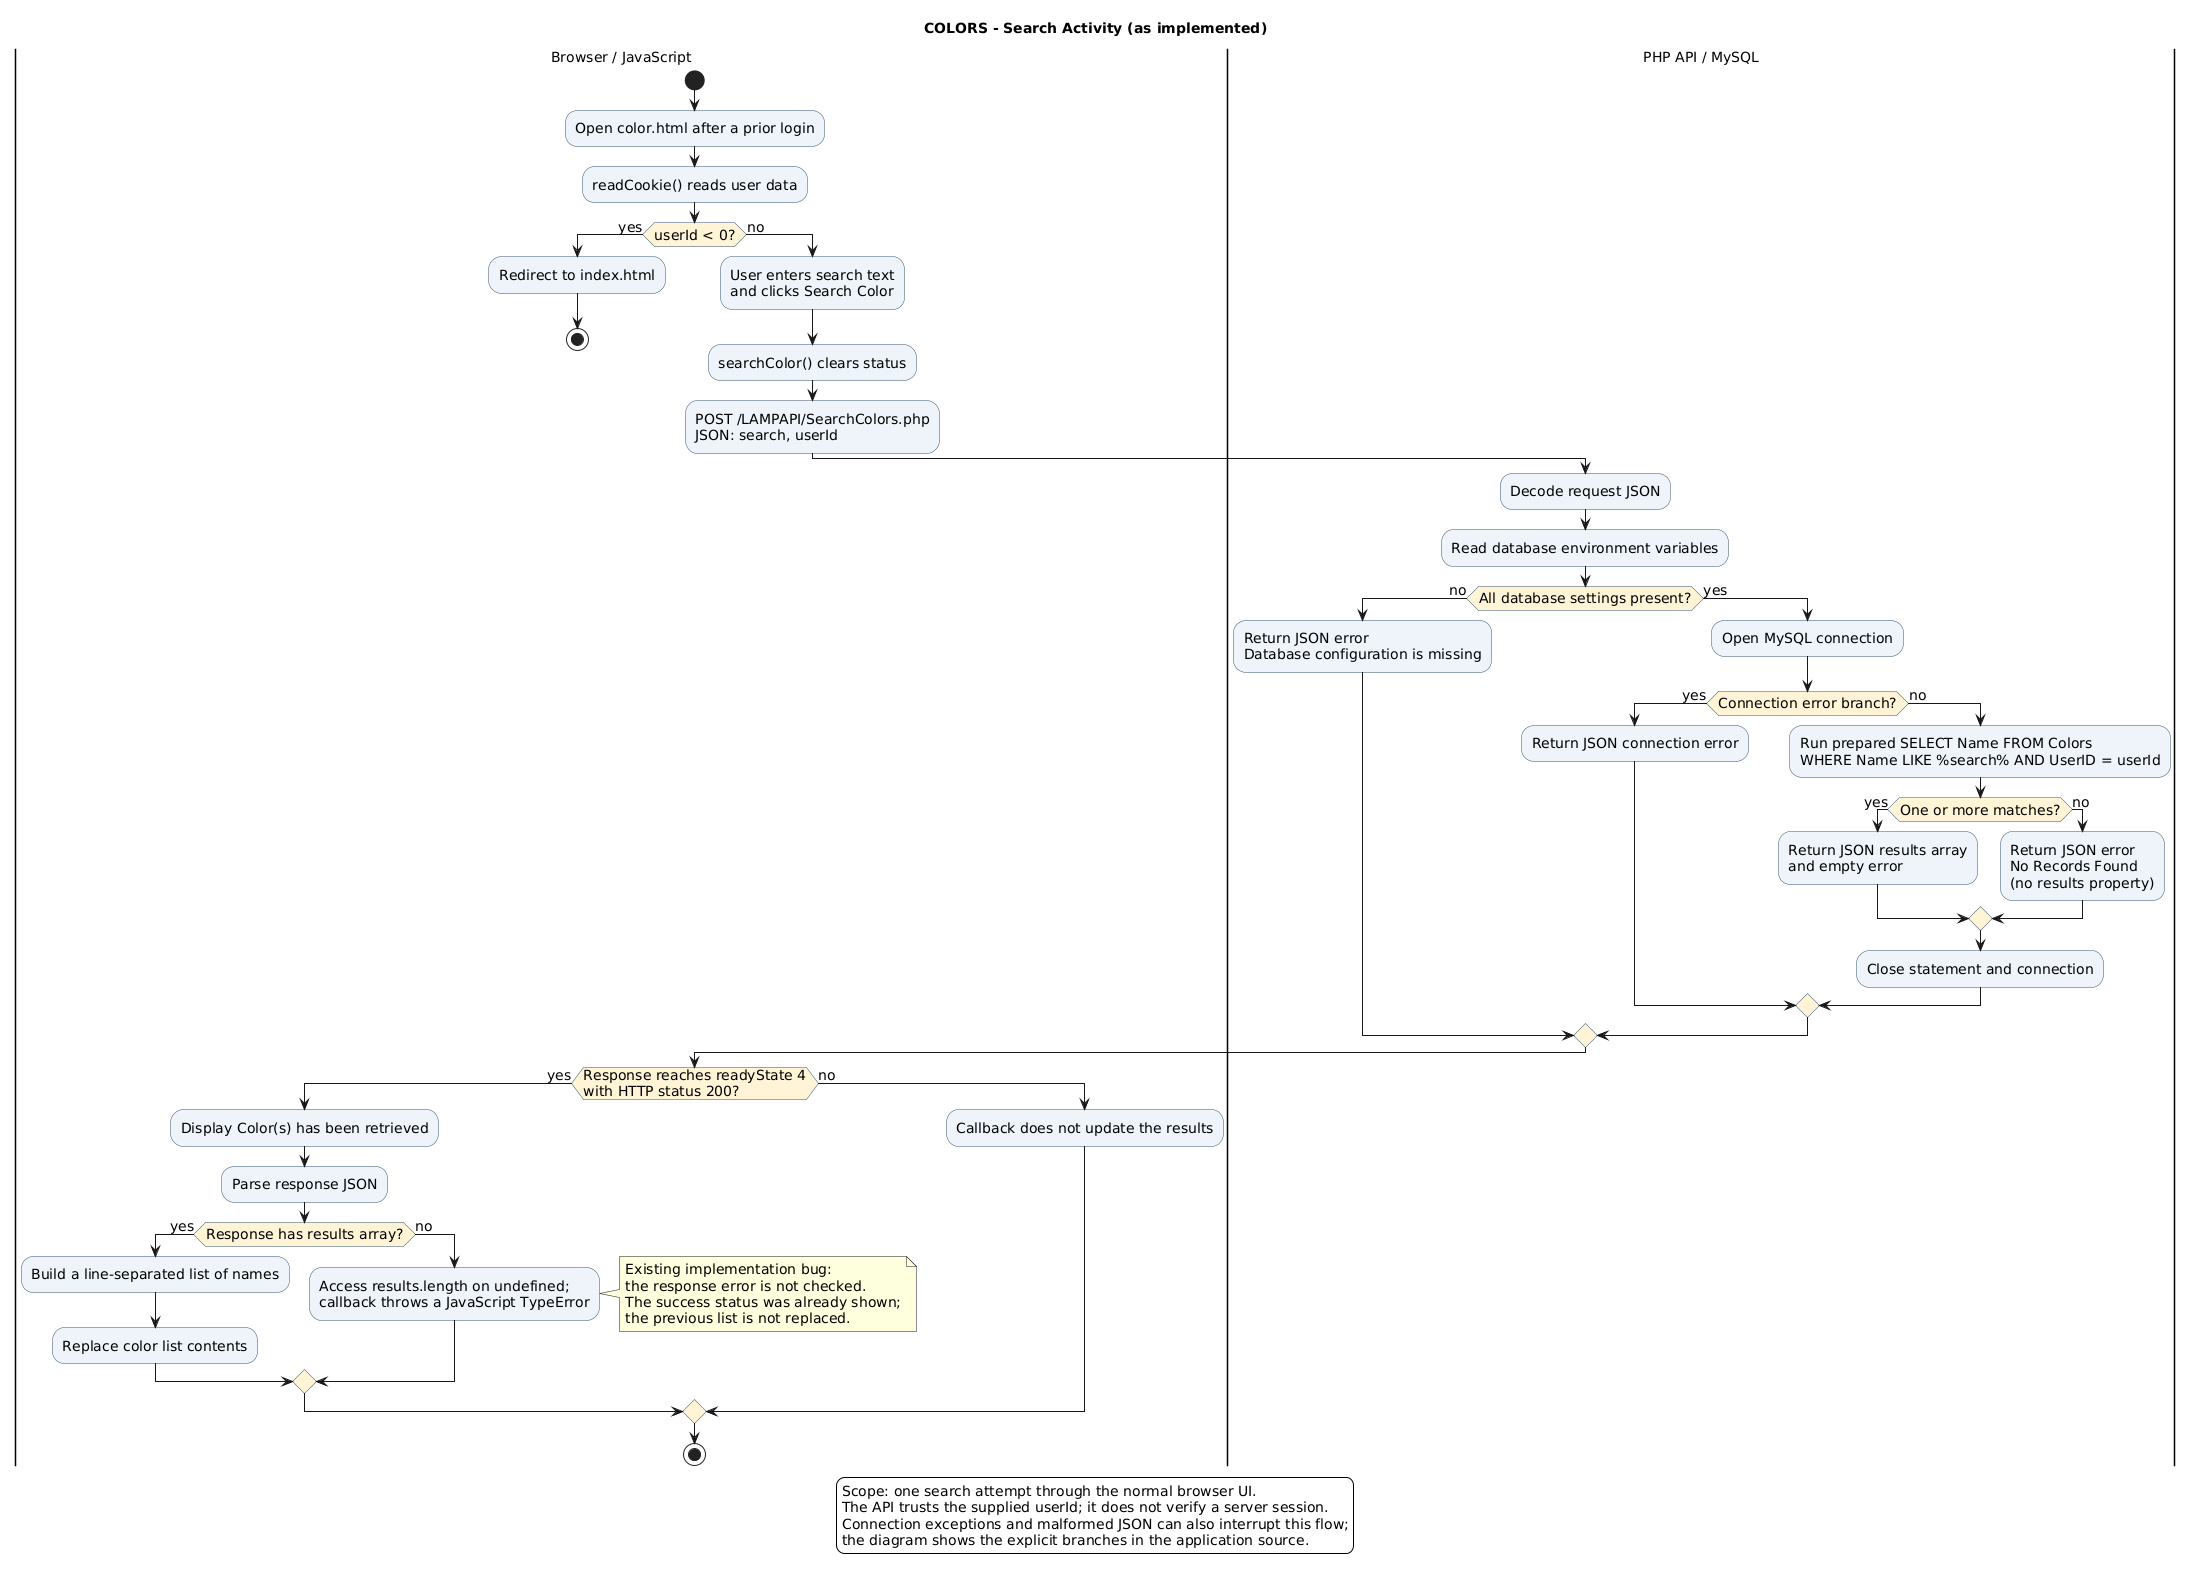

The diagram above was rendered by PlantUML. Its source (embedded in the PNG):
@startuml
skinparam backgroundColor white
skinparam shadowing false
skinparam defaultFontName SansSerif
skinparam defaultFontSize 14
skinparam activity {
  BackgroundColor #EEF4FA
  BorderColor #35536F
  DiamondBackgroundColor #FFF4D6
}
title COLORS - Search Activity (as implemented)

|Browser / JavaScript|
start
:Open color.html after a prior login;
:readCookie() reads user data;
if (userId < 0?) then (yes)
  :Redirect to index.html;
  stop
else (no)
  :User enters search text\nand clicks Search Color;
  :searchColor() clears status;
  :POST /LAMPAPI/SearchColors.php\nJSON: search, userId;
endif

|PHP API / MySQL|
:Decode request JSON;
:Read database environment variables;
if (All database settings present?) then (no)
  :Return JSON error\nDatabase configuration is missing;
else (yes)
  :Open MySQL connection;
  if (Connection error branch?) then (yes)
    :Return JSON connection error;
  else (no)
    :Run prepared SELECT Name FROM Colors\nWHERE Name LIKE %search% AND UserID = userId;
    if (One or more matches?) then (yes)
      :Return JSON results array\nand empty error;
    else (no)
      :Return JSON error\nNo Records Found\n(no results property);
    endif
    :Close statement and connection;
  endif
endif

|Browser / JavaScript|
if (Response reaches readyState 4\nwith HTTP status 200?) then (yes)
  :Display Color(s) has been retrieved;
  :Parse response JSON;
  if (Response has results array?) then (yes)
    :Build a line-separated list of names;
    :Replace color list contents;
  else (no)
    :Access results.length on undefined;\ncallback throws a JavaScript TypeError;
    note right
      Existing implementation bug:
      the response error is not checked.
      The success status was already shown;
      the previous list is not replaced.
    end note
  endif
else (no)
  :Callback does not update the results;
endif
stop

legend bottom
  Scope: one search attempt through the normal browser UI.
  The API trusts the supplied userId; it does not verify a server session.
  Connection exceptions and malformed JSON can also interrupt this flow;
  the diagram shows the explicit branches in the application source.
endlegend
@enduml